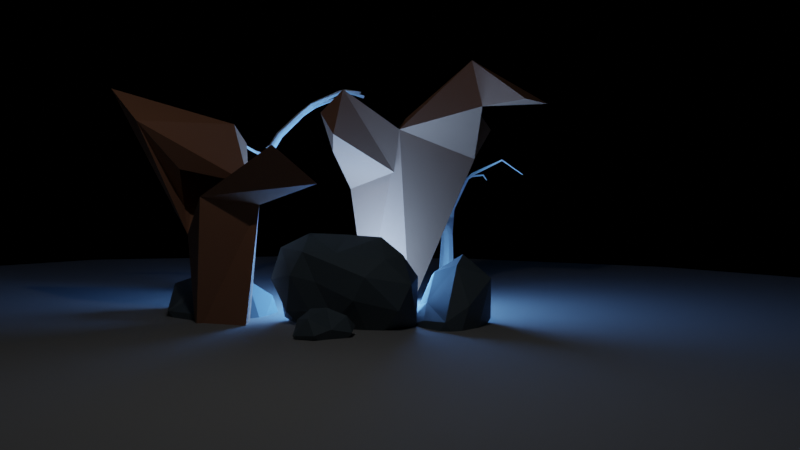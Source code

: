 # Source: assets_trees.blend  (saved by Blender 2.90.8; exported with 4.5.12 LTS)
import bpy
from mathutils import Matrix  # noqa: F401  (used for matrix-valued properties, if any)

bpy.ops.wm.read_factory_settings(use_empty=True)
scene = bpy.context.scene
scene.name = 'Scene'

# ---- collections
col_collection = bpy.data.collections.new('Collection'); scene.collection.children.link(col_collection)
col_rocks = bpy.data.collections.new('rocks'); scene.collection.children.link(col_rocks)

# ---- images (referenced by path relative to the original .blend; pixels are not part of the script)
import os
ASSET_DIR = os.environ.get("B2B_ASSET_DIR", "")  # directory of the original .blend (textures are referenced by path, not embedded)
HERE = os.path.dirname(os.path.abspath(__file__))  # packed textures are extracted next to this script under _unpacked/

def load_image(name, relpath, width, height, colorspace="sRGB"):
    """Load a texture the original file referenced (path relative to the .blend, or extracted next to this script)."""
    p = next((c for c in (os.path.join(HERE, relpath), os.path.join(ASSET_DIR, relpath)) if relpath and os.path.exists(c)), "")
    if p:
        img = bpy.data.images.load(p, check_existing=True)
        img.name = name
    else:  # same state as the original file: an image datablock whose file is absent (Cycles renders it pink)
        img = bpy.data.images.new(name, width, height)
        img.source = "FILE"
        img.filepath = "//" + (relpath or name)
    img.colorspace_settings.name = colorspace
    return img
img_night_exr = load_image('night.exr', 'night.exr', 1024, 1024, 'Linear Rec.709')

# ---- materials (node trees are filled in below, after node groups)
mat_wood_supports_mat = bpy.data.materials.new('wood supports mat')
mat_wood_supports_mat.use_transparent_shadow = False
mat_material = bpy.data.materials.new('Material')
mat_material.use_transparent_shadow = False
mat_stone = bpy.data.materials.new('stone')
mat_stone.use_transparent_shadow = False
mat_stone.diffuse_color = (0.2984, 0.7202, 0.412, 1.0)

# ---- node groups
ng_auto_smooth = bpy.data.node_groups.new('Auto Smooth', 'GeometryNodeTree')
_s = ng_auto_smooth.interface.new_socket(name='Geometry', in_out='OUTPUT', socket_type='NodeSocketGeometry')
_s = ng_auto_smooth.interface.new_socket(name='Geometry', in_out='INPUT', socket_type='NodeSocketGeometry')
_s = ng_auto_smooth.interface.new_socket(name='Angle', in_out='INPUT', socket_type='NodeSocketFloat')
_s.subtype = 'ANGLE'
_s.min_value = 0.0
_s.max_value = 3.142
ng_auto_smooth.is_modifier = True
_N = ng_auto_smooth.nodes; _L = ng_auto_smooth.links
n0 = _N.new('NodeGroupOutput'); n0.name = 'Group Output'; n0.location = (480, -100)
n1 = _N.new('NodeGroupInput'); n1.name = 'Group Input'; n1.location = (-420, -300)
n2 = _N.new('NodeGroupInput'); n2.name = 'Group Input.001'; n2.location = (-60, -100)
n3 = _N.new('GeometryNodeSetShadeSmooth'); n3.name = 'Set Shade Smooth'; n3.location = (120, -100)
n3.domain = 'EDGE'
n4 = _N.new('GeometryNodeSetShadeSmooth'); n4.name = 'Set Shade Smooth.001'; n4.location = (300, -100)
n5 = _N.new('GeometryNodeInputMeshEdgeAngle'); n5.name = 'Edge Angle'; n5.location = (-420, -220)
n6 = _N.new('GeometryNodeInputEdgeSmooth'); n6.name = 'Is Edge Smooth'; n6.location = (-60, -160)
n7 = _N.new('GeometryNodeInputShadeSmooth'); n7.name = 'Is Face Smooth'; n7.location = (-240, -340)
n8 = _N.new('FunctionNodeBooleanMath'); n8.name = 'Boolean Math'; n8.location = (-60, -220)
n9 = _N.new('FunctionNodeCompare'); n9.name = 'Compare'; n9.location = (-240, -180)
n9.operation = 'LESS_EQUAL'
_L.new(n5.outputs[0], n9.inputs[0])
_L.new(n4.outputs[0], n0.inputs[0])
_L.new(n1.outputs[1], n9.inputs[1])
_L.new(n9.outputs[0], n8.inputs[0])
_L.new(n7.outputs[0], n8.inputs[1])
_L.new(n2.outputs[0], n3.inputs[0])
_L.new(n6.outputs[0], n3.inputs[1])
_L.new(n3.outputs[0], n4.inputs[0])
_L.new(n8.outputs[0], n3.inputs[2])
n0.is_active_output = True

# ---- material node trees
mat_wood_supports_mat.use_nodes = True; mat_wood_supports_mat.node_tree.nodes.clear()
_N = mat_wood_supports_mat.node_tree.nodes; _L = mat_wood_supports_mat.node_tree.links
n0 = _N.new('ShaderNodeOutputMaterial'); n0.name = 'Material Output'; n0.location = (300, 300)
n1 = _N.new('ShaderNodeBsdfPrincipled'); n1.name = 'Principled BSDF'; n1.location = (10, 300)
n1.distribution = 'GGX'
n1.subsurface_method = 'BURLEY'
n1.inputs[0].default_value = (0.3329, 0.1571, 0.08765, 1.0)
n1.inputs[2].default_value = 0.65
n1.inputs[3].default_value = 1.45
n1.inputs[13].default_value = 0.1562
n1.inputs[27].default_value = (0.0, 0.0, 0.0, 1.0)
n1.inputs[28].default_value = 1.0
_L.new(n1.outputs[0], n0.inputs[0])
n0.is_active_output = True
mat_material.use_nodes = True; mat_material.node_tree.nodes.clear()
_N = mat_material.node_tree.nodes; _L = mat_material.node_tree.links
n0 = _N.new('ShaderNodeOutputMaterial'); n0.name = 'Material Output'; n0.location = (300, 300)
n1 = _N.new('ShaderNodeBsdfPrincipled'); n1.name = 'Principled BSDF'; n1.location = (10, 300)
n1.distribution = 'GGX'
n1.subsurface_method = 'BURLEY'
n1.inputs[0].default_value = (0.2883, 0.2883, 0.2883, 1.0)
n1.inputs[2].default_value = 0.922
n1.inputs[3].default_value = 1.45
n1.inputs[27].default_value = (0.0, 0.0, 0.0, 1.0)
n1.inputs[28].default_value = 1.0
_L.new(n1.outputs[0], n0.inputs[0])
n0.is_active_output = True
mat_stone.use_nodes = True; mat_stone.node_tree.nodes.clear()
_N = mat_stone.node_tree.nodes; _L = mat_stone.node_tree.links
n0 = _N.new('ShaderNodeOutputMaterial'); n0.name = 'Material Output'; n0.location = (300, 300)
n1 = _N.new('ShaderNodeBsdfPrincipled'); n1.name = 'Principled BSDF'; n1.location = (10, 300)
n1.distribution = 'GGX'
n1.subsurface_method = 'BURLEY'
n1.inputs[0].default_value = (0.07171, 0.1049, 0.1282, 1.0)
n1.inputs[2].default_value = 0.6537
n1.inputs[3].default_value = 1.45
n1.inputs[27].default_value = (0.0, 0.0, 0.0, 1.0)
n1.inputs[28].default_value = 1.0
_L.new(n1.outputs[0], n0.inputs[0])
n0.is_active_output = True

# ---- world
world_world = bpy.data.worlds.new('World'); scene.world = world_world
world_world.use_nodes = True; world_world.node_tree.nodes.clear()
_N = world_world.node_tree.nodes; _L = world_world.node_tree.links
n0 = _N.new('ShaderNodeMapping'); n0.name = 'Mapping'; n0.location = (-490, 390)
n0.width = 240
n1 = _N.new('ShaderNodeBackground'); n1.name = 'Background'; n1.location = (82, 414)
n1.inputs[1].default_value = 0.0
n2 = _N.new('ShaderNodeMixShader'); n2.name = 'Mix Shader'; n2.location = (305, 388)
n2.hide = True
n3 = _N.new('ShaderNodeOutputWorld'); n3.name = 'World Output'; n3.location = (517, 380)
n3.hide = True
n4 = _N.new('ShaderNodeTexCoord'); n4.name = 'Texture Coordinate'; n4.location = (-668, 281)
n4.hide = True
n5 = _N.new('ShaderNodeLightPath'); n5.name = 'Light Path'; n5.location = (84, 524)
n5.hide = True
n6 = _N.new('ShaderNodeBackground'); n6.name = 'Background.001'; n6.location = (81, 231)
n6.inputs[0].default_value = (0.05088, 0.05088, 0.05088, 1.0)
n6.inputs[1].default_value = 0.0
n7 = _N.new('ShaderNodeTexEnvironment'); n7.name = 'Environment Texture'; n7.location = (-212, 364)
n7.image = img_night_exr
n8 = _N.new('NodeReroute'); n8.name = 'Reroute'; n8.location = (278, 431)
n8.width = 16
n8.socket_idname = 'NodeSocketFloat'
n9 = _N.new('NodeReroute'); n9.name = 'Reroute.001'; n9.location = (263, 379)
n9.width = 16
n9.socket_idname = 'NodeSocketShader'
n10 = _N.new('NodeReroute'); n10.name = 'Reroute.002'; n10.location = (273, 295)
n10.width = 16
n10.socket_idname = 'NodeSocketShader'
n11 = _N.new('NodeReroute'); n11.name = 'Reroute.003'; n11.location = (266, 281)
n11.width = 16
n11.socket_idname = 'NodeSocketShader'
n12 = _N.new('NodeReroute'); n12.name = 'Reroute.004'; n12.location = (260, 380)
n12.width = 16
n12.socket_idname = 'NodeSocketShader'
n13 = _N.new('NodeReroute'); n13.name = 'Reroute.005'; n13.location = (285, 420)
n13.width = 16
n13.socket_idname = 'NodeSocketFloat'
n14 = _N.new('NodeReroute'); n14.name = 'Reroute.006'; n14.location = (294, 407)
n14.width = 16
n14.socket_idname = 'NodeSocketFloat'
n15 = _N.new('NodeReroute'); n15.name = 'Reroute.007'; n15.location = (284, 377)
n15.width = 16
n15.socket_idname = 'NodeSocketShader'
n16 = _N.new('NodeReroute'); n16.name = 'Reroute.008'; n16.location = (275, 299)
n16.width = 16
n16.socket_idname = 'NodeSocketShader'
_L.new(n7.outputs[0], n1.inputs[0])
_L.new(n0.outputs[0], n7.inputs[0])
_L.new(n4.outputs[0], n0.inputs[0])
_L.new(n2.outputs[0], n3.inputs[0])
_L.new(n5.outputs[0], n8.inputs[0])
_L.new(n12.outputs[0], n9.inputs[0])
_L.new(n11.outputs[0], n10.inputs[0])
_L.new(n6.outputs[0], n11.inputs[0])
_L.new(n1.outputs[0], n12.inputs[0])
_L.new(n8.outputs[0], n13.inputs[0])
_L.new(n13.outputs[0], n14.inputs[0])
_L.new(n9.outputs[0], n15.inputs[0])
_L.new(n10.outputs[0], n16.inputs[0])
n3.is_active_output = True
world_world.color = (0.05088, 0.05088, 0.05088)
world_world.use_sun_shadow = False
world_world.sun_shadow_jitter_overblur = 0.0

# ---- cameras
cam_camera = bpy.data.cameras.new('Camera')
cam_camera.clip_end = 100.0
cam_camera.ortho_scale = 7.314

# ---- lights
light_point = bpy.data.lights.new('Point', 'POINT')
light_point.color = (0.1499, 0.4034, 1.0)
light_point.transmission_factor = 0.0
light_point.energy = 1000.0
light_point.shadow_soft_size = 1.0
light_point.shadow_maximum_resolution = 0.006
light_point.use_absolute_resolution = True
light_light = bpy.data.lights.new('Light', 'POINT')
light_light.transmission_factor = 0.0
light_light.energy = 100.0
light_light.shadow_soft_size = 0.1
light_light.shadow_maximum_resolution = 0.006
light_light.use_absolute_resolution = True

# ---- meshes
me_plane = bpy.data.meshes.new('Plane')
me_plane.from_pydata([(0.0, 0.0, -0.07423), (-0.0121, -0.00744, 1.207), (-0.4378, -0.3768, 1.687), (-0.7017, -0.4129, 1.985), (-1.044, -0.4391, 1.925), (-1.248, -0.3798, 1.796), (-0.4885, -0.5216, 1.638), (-0.4855, -0.784, 1.531), (-0.4195, -0.8608, 1.437), (0.08045, 0.461, 1.407), (0.03133, 0.6169, 1.545), (0.06544, 0.8306, 1.64), (0.2319, 0.9459, 1.554), (-0.2204, -0.1697, 1.598), (0.02409, -0.02963, 0.6085), (0.0, 0.0, 0.1196)], [(14, 1), (13, 2), (2, 3), (3, 4), (4, 5), (2, 6), (6, 7), (7, 8), (1, 9), (9, 10), (10, 11), (11, 12), (1, 13), (15, 14), (0, 15)], [])
_uv = me_plane.uv_layers.new(name='UVMap')
_uv.uv.foreach_set('vector', [])
me_plane.materials.append(mat_wood_supports_mat)
me_plane.use_remesh_fix_poles = True
me_plane.use_remesh_preserve_attributes = False
me_plane.use_mirror_vertex_groups = False
me_plane.update()
me_plane_002 = bpy.data.meshes.new('Plane.002')
me_plane_002.from_pydata([(-1.0, -1.0, 0.0), (1.0, -1.0, 0.0), (-1.0, 1.0, 0.0), (1.0, 1.0, 0.0)], [], [(0, 1, 3, 2)])
_uv = me_plane_002.uv_layers.new(name='UVMap')
_uv.uv.foreach_set('vector', [0.0, 0.0, 1.0, 0.0, 1.0, 1.0, 0.0, 1.0])
me_plane_002.materials.append(mat_material)
me_plane_002.use_remesh_fix_poles = True
me_plane_002.use_remesh_preserve_attributes = False
me_plane_002.use_mirror_vertex_groups = False
me_plane_002.update()
me_vert = bpy.data.meshes.new('Vert')
me_vert.from_pydata([(0.0, 0.0, 0.0), (-0.633, 0.1649, 1.806), (-0.06943, 0.09192, 0.7644), (-0.1107, 0.4313, 1.212), (-0.4052, 0.3117, 1.592), (-0.881, -0.141, 1.774), (-0.005821, 0.7331, 1.468), (-0.1193, 1.119, 1.495), (-0.0422, 1.431, 1.309), (0.06641, -0.1186, 1.164), (0.4079, -0.4252, 1.319), (0.5644, -0.663, 1.241), (0.0, 0.0, -0.1045)], [(4, 1), (0, 2), (2, 3), (3, 4), (1, 5), (3, 6), (6, 7), (7, 8), (2, 9), (9, 10), (10, 11), (12, 0)], [])
me_vert.materials.append(mat_wood_supports_mat)
me_vert.use_remesh_fix_poles = True
me_vert.use_remesh_preserve_attributes = False
me_vert.use_mirror_vertex_groups = False
me_vert.update()
me_vert_002 = bpy.data.meshes.new('Vert.002')
me_vert_002.from_pydata([(-0.2865, 1.372, 2.116), (-0.232, 1.123, 2.164), (-0.2127, 1.198, 2.207), (-0.2401, 1.191, 2.17), (-0.06529, 0.02115, 1.205), (0.2377, -0.4733, 1.383), (0.518, 0.715, 1.457), (0.5707, 0.4632, 1.52), (-0.02411, 0.1856, 1.041), (-0.1194, 0.1098, 1.044), (-0.3888, 0.598, 1.958), (-0.4675, 0.6645, 1.982), (-0.1039, 0.1839, 1.048), (0.001833, 0.1207, 1.012), (-0.01131, 0.2584, 1.192), (-0.06181, 0.05773, 1.247), (0.003899, 0.05173, 1.192), (-0.3894, 0.6612, 1.953), (-0.1999, 1.182, 2.195), (-0.4169, 0.7531, 2.083), (-0.2208, 1.2, 2.175), (-0.236, 1.182, 2.204), (-0.1858, 1.367, 2.161), (0.09855, -0.3792, 1.373), (0.1531, -0.4253, 1.401), (0.1426, -0.3608, 1.373), (0.1458, -0.4482, 1.346), (-0.2981, 1.381, 2.14), (0.3765, 0.6847, 1.423), (0.5074, 0.7151, 1.5), (0.4202, 0.6462, 1.431), (-0.6688, 1.02, 2.076), (0.3975, -0.3969, 1.47), (-0.1689, 0.008674, 0.0), (-0.1581, 0.1075, 0.1313), (-0.04797, 0.1841, 0.1092), (0.117, 0.1245, 0.1253), (0.15, -0.006084, 0.134), (0.1214, -0.09913, 0.0), (0.02079, -0.135, 0.1507), (-0.1442, -0.07545, 0.1346), (0.0516, 0.1746, 0.0), (-0.06865, -0.1498, 0.0), (-0.07205, 0.225, 1.267), (-0.1063, 0.244, 1.251), (-0.07482, 0.1925, 1.292), (-0.1434, 0.1808, 1.282), (-0.4074, 0.8012, 2.036), (-0.3678, 0.765, 2.066), (-0.2516, 1.135, 2.168), (-0.1541, 1.362, 2.178), (-0.01158, 0.06164, 1.252), (0.1479, -0.3811, 1.333), (-0.03727, 0.0289, 1.181), (0.2203, -0.4793, 1.418), (0.212, -0.5176, 1.383), (0.4702, -0.6811, 1.459), (-0.4898, 0.7623, 2.076), (-0.4427, 0.7814, 2.075), (-0.5298, 0.9731, 2.105), (-0.5067, 0.9838, 2.11), (-0.5305, 0.9733, 2.136), (0.01816, 0.2128, 1.256), (-0.0219, 0.2478, 1.255), (0.04265, 0.2352, 1.195), (0.38, 0.679, 1.394), (0.4152, 0.6628, 1.391), (0.5112, 0.6722, 1.465), (0.4822, 0.681, 1.484), (0.6839, 0.6543, 1.572), (0.6676, 0.6385, 1.596), (0.2145, -0.4088, 1.384), (0.2466, -0.447, 1.382), (0.2338, -0.4533, 1.422), (0.4132, -0.4075, 1.441), (0.4052, -0.4237, 1.467), (0.4994, 0.6538, 1.452), (0.4643, 0.6453, 1.438), (0.4449, 0.6614, 1.475), (0.4471, 0.6958, 1.478), (0.5472, 0.4535, 1.524), (0.5469, 0.4645, 1.547), (0.5688, 0.4766, 1.541), (-0.2055, 1.195, 2.175), (-0.05105, 0.06474, 1.043), (-0.4155, 0.6648, 1.932), (0.2047, -0.5056, 1.414), (0.09993, -0.3977, 1.343), (-0.2346, 1.118, 2.198), (-0.1775, 1.373, 2.179), (-0.1381, 0.1987, 1.23), (-0.1102, 0.1715, 1.3), (-0.3812, 0.6402, 1.971), (-0.4321, 0.6014, 1.961), (-0.4334, 0.7812, 2.048), (-0.3817, 0.7832, 2.029), (-0.1639, 1.357, 2.154), (-0.2242, 1.207, 2.197), (-0.2697, 1.386, 2.143), (0.485, -0.6643, 1.441), (0.4754, -0.6584, 1.474), (0.4929, -0.655, 1.46), (-0.4699, 0.783, 2.024), (-0.5088, 0.9928, 2.129), (-0.65, 1.039, 2.058), (-0.6525, 1.045, 2.087), (0.03476, 0.2077, 1.229), (0.3941, 0.6725, 1.451), (0.682, 0.6243, 1.571), (0.6487, 0.3532, 1.595), (0.6329, 0.3651, 1.615), (0.6585, 0.3825, 1.609), (0.027, -0.1378, 0.0), (0.1347, 0.0743, 0.0), (-0.09713, 0.1292, 0.0), (-0.2509, 0.459, 1.72), (-0.3144, 0.4364, 1.7), (-0.2472, 0.4333, 1.741), (-0.2463, 0.4471, 1.732), (-0.258, 0.4166, 1.747), (-0.2788, 0.4668, 1.698), (-0.2917, 0.4017, 1.739), (-0.2957, 0.451, 1.7), (-0.2706, 0.4064, 1.748), (-0.3118, 0.4213, 1.713), (-0.3044, 0.4042, 1.73), (-0.2632, 0.464, 1.709)], [], [(92, 118, 115, 17), (106, 16, 13), (40, 42, 84, 9), (91, 46, 15), (83, 18, 1), (45, 43, 118, 117), (44, 43, 14), (63, 43, 45), (64, 8, 14), (106, 8, 64), (62, 63, 45), (53, 4, 84), (16, 53, 84), (51, 16, 106), (84, 39, 38), (8, 36, 41), (13, 36, 8), (12, 35, 34), (95, 85, 94), (34, 33, 9), (13, 38, 37), (75, 74, 32), (102, 85, 11), (86, 73, 24), (105, 104, 31), (97, 21, 2), (45, 91, 15), (57, 11, 93), (93, 19, 57), (46, 4, 15), (46, 90, 9), (30, 78, 107), (87, 86, 23), (79, 29, 28), (28, 6, 65), (26, 55, 87), (92, 17, 48), (17, 95, 48), (24, 23, 86), (6, 66, 65), (68, 29, 79), (52, 25, 71), (71, 25, 24), (2, 21, 88), (3, 1, 49), (3, 83, 1), (77, 78, 30), (11, 122, 116), (10, 123, 119), (92, 10, 119, 117), (11, 124, 125, 93), (95, 94, 47), (88, 19, 48), (21, 94, 19), (21, 19, 88), (88, 48, 18), (49, 94, 21), (47, 94, 49), (49, 1, 47), (83, 20, 96), (96, 18, 83), (50, 2, 18), (20, 97, 22), (89, 2, 50), (21, 97, 98), (20, 3, 0), (0, 3, 27), (23, 4, 87), (25, 16, 51), (25, 51, 24), (23, 24, 15), (52, 16, 25), (99, 26, 5), (56, 100, 86), (99, 5, 101), (11, 57, 61), (59, 102, 11), (60, 58, 94), (103, 58, 60), (60, 59, 104), (104, 103, 60), (105, 61, 103), (59, 61, 31), (104, 59, 31), (14, 63, 28), (107, 63, 62), (30, 107, 62), (65, 66, 14), (30, 66, 77), (69, 108, 6), (67, 6, 108), (70, 29, 68), (73, 54, 5), (74, 71, 32), (74, 72, 71), (75, 32, 73), (32, 71, 24), (7, 77, 76), (81, 79, 78), (7, 76, 82), (80, 77, 7), (82, 79, 81), (111, 109, 7), (80, 7, 109), (110, 81, 80), (109, 110, 80), (111, 81, 110), (82, 81, 111), (35, 41, 114), (35, 114, 34), (37, 38, 113), (39, 42, 112), (106, 13, 8), (44, 126, 115, 43), (11, 116, 124), (45, 51, 62), (63, 14, 43), (51, 106, 62), (16, 84, 13), (35, 12, 8, 41), (12, 34, 9), (13, 84, 38), (84, 42, 39), (92, 48, 19, 10), (58, 57, 19), (9, 33, 40), (13, 37, 36), (111, 110, 109), (102, 94, 85), (69, 70, 108), (54, 73, 86), (71, 72, 52), (5, 52, 72), (101, 56, 99), (27, 98, 0), (51, 45, 15), (93, 10, 19), (44, 12, 90), (46, 9, 4), (9, 90, 12), (4, 9, 84), (96, 22, 89, 50), (112, 42, 33, 114, 41, 113, 38), (79, 107, 78), (87, 55, 86), (28, 29, 6), (107, 79, 28), (52, 5, 26), (85, 95, 17), (14, 8, 12), (14, 12, 44), (6, 77, 66), (2, 88, 18), (3, 20, 83), (3, 49, 21), (48, 95, 1, 18), (11, 85, 120, 122), (91, 121, 125, 46), (85, 17, 126, 120), (93, 121, 123, 10), (19, 94, 58), (53, 16, 52, 26), (47, 1, 95), (96, 20, 22), (50, 18, 96), (2, 89, 97), (89, 22, 97), (98, 97, 20), (27, 3, 21), (0, 98, 20), (27, 21, 98), (23, 15, 4), (53, 26, 87, 4), (26, 99, 56, 55), (15, 24, 51), (86, 100, 54), (5, 54, 100, 101), (56, 86, 55), (67, 108, 70, 68), (56, 101, 100), (61, 57, 58), (60, 102, 59), (60, 94, 102), (103, 61, 58), (59, 11, 61), (31, 61, 105), (104, 105, 103), (107, 28, 63), (30, 62, 106), (14, 66, 64), (65, 14, 28), (64, 30, 106), (66, 30, 64), (67, 77, 6), (67, 76, 77), (29, 69, 6), (73, 72, 74, 75), (70, 69, 29), (72, 73, 5), (32, 24, 73), (68, 76, 67), (77, 80, 78), (68, 82, 76), (81, 78, 80), (82, 68, 79), (82, 111, 7), (34, 114, 33), (36, 113, 41), (36, 37, 113), (39, 112, 38), (40, 33, 42), (115, 118, 43), (115, 126, 17), (122, 120, 44), (116, 122, 44, 90), (117, 119, 45), (120, 126, 44), (124, 116, 90, 46), (117, 118, 92), (125, 121, 93), (123, 121, 91), (125, 124, 46), (119, 123, 91, 45)])
me_vert_002.use_remesh_fix_poles = True
me_vert_002.use_remesh_preserve_attributes = False
me_vert_002.use_mirror_vertex_groups = False
me_vert_002.update()
me_plane_001 = bpy.data.meshes.new('Plane.001')
me_plane_001.from_pydata([(0.02433, -0.05409, 0.6053), (-0.05158, 0.08739, -0.004302), (-0.1135, 0.1951, 1.249), (-0.07737, 0.01738, 0.9437), (-0.07229, -0.4222, 1.108), (-0.07206, -0.4054, 1.137), (-0.1543, 0.5928, 1.466), (-0.16, 0.2531, 1.284), (-0.1545, 0.2439, 1.312), (-0.1308, 0.2558, 1.292), (-0.1131, -0.5224, 1.163), (-0.1527, 0.382, 1.297), (-0.1571, 0.3843, 1.309), (-0.04091, -0.465, 1.124), (-0.04638, 0.08559, 0.9322), (-0.04144, 0.01431, 0.8949), (-0.07631, 0.04412, 0.8862), (0.1092, 0.01755, 0.7225), (0.1047, -0.05896, 0.7258), (0.04342, -0.05112, 0.7797), (0.07195, 0.02268, 0.7939), (0.3478, -0.04815, 0.9299), (0.6568, -0.1859, 0.8372), (0.6453, -0.1761, 0.8642), (0.6401, -0.1951, 0.8377), (0.663, -0.2029, 0.8379), (-0.04624, 0.06876, 1.001), (-0.01503, 0.03049, 0.9339), (-0.02889, 0.009974, 0.9702), (-0.0348, 0.07716, 0.9521), (-0.08885, 0.07709, 0.9889), (-0.06427, 0.0116, 0.9847), (-0.04222, 0.004465, 0.9346), (-0.126, 0.1874, 1.261), (-0.1307, -0.4904, 1.148), (-0.1571, 0.2528, 1.302), (-0.148, 0.1925, 1.262), (-0.1326, 0.22, 1.252), (-0.1495, 0.2591, 1.29), (0.06968, -0.069, 0.7399), (-0.03965, -0.4116, 1.139), (-0.1094, -0.4908, 1.172), (-0.07843, -0.42, 1.125), (-0.05597, -0.425, 1.103), (-0.09084, -0.5458, 1.132), (-0.002571, -0.01459, 0.8218), (-0.1222, -0.5133, 1.137), (-0.07521, -0.5514, 1.166), (-0.05575, -0.4022, 1.142), (-0.03486, -0.4679, 1.142), (0.09923, -0.0213, 0.7002), (-0.06349, 0.07676, 0.9265), (-0.04548, 0.06235, 0.6454), (0.06441, -0.012, 0.8034), (0.001318, 0.06899, 0.6532), (0.05201, -0.01378, 0.5734), (-0.02771, -0.03626, 0.7869), (0.04481, 0.03808, 0.6188), (-0.005003, 0.06569, 0.8208), (-0.07426, 0.02377, 0.6147), (0.09555, 0.03484, 0.7596), (-0.02742, -0.05783, 0.6226), (0.6568, -0.2081, 0.8529), (0.05513, -0.0529, 0.0), (0.05349, 0.0553, 0.0), (-0.05588, 0.0534, 0.0), (0.6433, -0.1952, 0.8693), (-0.05273, -0.05581, 0.0), (0.6515, -0.2081, 0.8378), (-0.07669, -0.01512, 0.7155), (-0.09676, 0.02616, -0.001152), (0.08516, 0.05034, 0.005779), (0.02316, 0.09548, 0.004798), (0.04708, -0.08731, 0.005767), (0.09219, -0.0253, 0.007502), (-0.02856, -0.09437, 0.004803), (-0.09104, -0.0493, 0.004205), (-0.07338, 0.06265, 1.001), (-0.1505, 0.2053, 1.25), (-0.1463, 0.5909, 1.46), (-0.1383, 0.5888, 1.464), (-0.1269, 0.2495, 1.302), (-0.1353, 0.249, 1.319), (-0.146, 0.257, 1.276), (-0.1636, 0.3755, 1.293), (-0.1677, 0.379, 1.305), (-0.09813, -0.5332, 1.158), (-0.2761, -0.5971, 1.182), (-0.2861, -0.5851, 1.192), (-0.2842, -0.5928, 1.179), (-0.2765, -0.5928, 1.194), (-0.2905, -0.5888, 1.184), (-0.2897, -0.7343, 1.233), (-0.2981, -0.7338, 1.231), (0.01068, 0.8389, 1.308), (0.008822, 0.8431, 1.314), (0.01501, 0.8401, 1.315), (-0.1522, 0.5927, 1.477), (-0.142, 0.5898, 1.477), (-0.2036, 0.4109, 1.24), (-0.2032, 0.4181, 1.245), (-0.1297, -0.7052, 1.15), (-0.1432, -0.7007, 1.153), (-0.1336, -0.7083, 1.165), (-0.1622, -0.7646, 1.106), (-0.1424, -0.704, 1.163), (-0.1572, -0.7676, 1.111), (0.004506, 0.02477, 0.8385), (0.3597, -0.05088, 0.8777), (0.3547, -0.0769, 0.8668), (0.3335, -0.1097, 0.9006), (0.3416, -0.07468, 0.9405), (0.3555, -0.03973, 0.9036), (0.3452, -0.1018, 0.8758), (0.3347, -0.1001, 0.9291), (0.7443, -0.2104, 0.8095), (0.7437, -0.2178, 0.8124), (0.7452, -0.2118, 0.8167), (0.6694, -0.2138, 0.806)], [], [(32, 27, 28), (77, 30, 31), (28, 27, 26), (53, 45, 19), (76, 75, 61), (18, 39, 0), (52, 72, 1), (59, 76, 69), (60, 54, 58), (116, 115, 117), (45, 56, 19), (96, 94, 95), (69, 61, 56), (20, 60, 58), (54, 52, 58), (5, 41, 48), (40, 41, 47), (0, 50, 18), (50, 57, 17), (69, 52, 59), (3, 31, 30), (42, 4, 46), (33, 2, 82), (31, 26, 77), (31, 28, 26), (2, 81, 82), (2, 37, 81), (78, 36, 7), (62, 24, 68), (7, 83, 37), (37, 83, 9), (62, 68, 25), (78, 51, 30), (37, 29, 14), (77, 26, 33), (78, 30, 36), (98, 81, 80), (80, 81, 9), (97, 82, 98), (9, 38, 79), (97, 6, 8), (38, 35, 6), (84, 83, 7), (85, 35, 12), (12, 35, 9), (84, 7, 85), (85, 7, 35), (11, 83, 84), (12, 9, 11), (46, 86, 10), (34, 46, 89), (92, 87, 90), (93, 92, 88), (92, 89, 87), (94, 79, 6), (97, 98, 96), (85, 12, 100), (84, 85, 99), (100, 99, 85), (44, 86, 46), (86, 47, 10), (102, 44, 101), (101, 44, 13), (105, 86, 102), (102, 86, 44), (103, 49, 47), (105, 102, 104), (104, 103, 105), (106, 101, 103), (102, 101, 104), (107, 58, 29), (15, 107, 27), (15, 16, 56), (114, 110, 62), (108, 112, 23), (23, 112, 21), (24, 62, 113), (66, 111, 114), (23, 111, 66), (116, 25, 115), (115, 25, 22), (116, 62, 25), (118, 24, 22), (118, 68, 24), (118, 25, 68), (118, 22, 25), (26, 27, 29), (15, 27, 32), (36, 77, 33), (37, 2, 29), (78, 37, 51), (107, 45, 20), (53, 20, 45), (75, 76, 67), (64, 71, 74, 63), (74, 73, 63), (65, 1, 72, 64), (72, 71, 64), (67, 76, 70, 65), (70, 1, 65), (75, 73, 0, 61), (74, 71, 57, 55), (74, 55, 0, 73), (72, 54, 57, 71), (52, 54, 72), (70, 59, 52, 1), (54, 60, 17, 57), (76, 59, 70), (61, 69, 76), (10, 47, 41), (39, 19, 56, 61), (107, 20, 58), (56, 16, 69), (49, 40, 47), (0, 39, 61), (51, 52, 69, 16), (40, 48, 41), (35, 38, 9), (0, 55, 50), (50, 55, 57), (4, 43, 44, 46), (51, 58, 52), (16, 30, 51), (16, 3, 30), (13, 44, 43), (82, 8, 36, 33), (41, 42, 34), (41, 5, 42), (34, 42, 46), (8, 35, 7, 36), (81, 37, 9), (15, 32, 3, 16), (78, 7, 37), (32, 43, 4, 3), (37, 14, 51), (2, 26, 29), (2, 33, 26), (77, 36, 30), (3, 42, 5, 31), (13, 43, 32), (31, 48, 40, 28), (4, 42, 3), (28, 49, 13, 32), (5, 48, 31), (47, 86, 105, 103), (40, 49, 28), (80, 9, 79), (6, 79, 38), (98, 82, 81), (97, 8, 82), (8, 6, 35), (11, 9, 83), (63, 73, 75, 67), (87, 89, 46), (88, 41, 34), (90, 10, 41), (88, 90, 41), (87, 46, 10), (91, 34, 89), (91, 88, 34), (90, 87, 10), (88, 92, 90), (93, 91, 89), (93, 88, 91), (92, 93, 89), (94, 96, 80), (94, 80, 79), (95, 97, 96), (94, 6, 95), (96, 98, 80), (97, 95, 6), (99, 11, 84), (100, 12, 11), (99, 100, 11), (50, 109, 113, 18), (101, 13, 49), (103, 101, 49), (104, 106, 103), (104, 101, 106), (14, 58, 51), (29, 27, 107), (14, 29, 58), (15, 56, 45), (107, 15, 45), (50, 17, 108, 109), (39, 110, 114, 19), (39, 18, 113, 110), (53, 111, 21, 20), (53, 19, 114, 111), (60, 112, 108, 17), (60, 20, 21, 112), (109, 108, 22, 24), (62, 110, 113), (23, 21, 111), (66, 62, 116, 117), (24, 113, 109), (66, 114, 62), (22, 108, 23), (117, 23, 66), (115, 22, 23), (117, 115, 23), (64, 63, 67, 65)])
me_plane_001.use_remesh_fix_poles = True
me_plane_001.use_remesh_preserve_attributes = False
me_plane_001.use_mirror_vertex_groups = False
me_plane_001.update()
me_rock = bpy.data.meshes.new('rock')
me_rock.from_pydata([(0.1721, 0.1538, 0.4978), (0.02393, 0.5259, 0.349), (0.1105, 0.2964, -0.5184), (0.3571, -0.1829, -0.1187), (-0.2154, 0.1573, 0.593), (0.517, 0.2406, -0.3311), (-0.07037, -0.4444, -0.4698), (-0.3293, -0.2289, 0.3215), (-0.2554, 0.4862, -0.1428), (-0.4432, 0.1903, -0.2864), (0.5778, 0.104, -0.09816), (0.06592, -0.4621, -0.2338), (-0.1137, -0.1531, 0.3904), (-0.2092, -0.3469, -0.01307), (-0.2862, 0.3671, 0.3787), (0.1925, 0.4054, -0.2192), (0.3775, 0.3364, 0.06524), (0.2455, -0.06474, -0.6826), (-0.5414, -0.1996, 0.0218), (-0.3809, -0.1528, -0.5053), (-0.4512, 0.0723, 0.3419), (0.48, -0.1209, -0.4334), (0.0637, -0.2067, 0.05308)], [], [(16, 10, 5), (0, 10, 16), (17, 5, 21), (5, 10, 21), (22, 3, 10), (7, 18, 13), (14, 4, 1), (16, 15, 1), (2, 8, 15), (2, 17, 19), (2, 19, 9), (21, 11, 6), (21, 6, 17), (6, 19, 17), (9, 18, 20), (19, 18, 9), (19, 6, 18), (11, 18, 6), (8, 20, 14), (21, 10, 3), (15, 16, 5), (0, 22, 10), (11, 3, 22), (21, 3, 11), (7, 13, 12), (22, 12, 13), (0, 12, 22), (11, 22, 13), (14, 20, 4), (16, 1, 0), (0, 1, 4), (12, 0, 4), (7, 12, 4), (20, 7, 4), (15, 8, 1), (2, 9, 8), (14, 1, 8), (15, 5, 2), (5, 17, 2), (11, 13, 18), (20, 18, 7), (8, 9, 20)])
me_rock.materials.append(mat_stone)
me_rock.use_remesh_fix_poles = True
me_rock.use_remesh_preserve_attributes = False
me_rock.use_mirror_vertex_groups = False
me_rock.update()
me_rock_001 = bpy.data.meshes.new('rock.001')
me_rock_001.from_pydata([(-0.3544, -0.009994, 0.07578), (0.04191, 0.4216, 0.2913), (0.335, -0.1638, -0.5407), (-0.3049, 0.03426, 0.4227), (0.2596, 0.2788, 0.002781), (-0.2092, 0.2586, 0.3859), (-0.01697, 0.398, -0.3088), (0.2117, -0.4563, -0.301), (0.4522, 0.1084, -0.2867), (-0.4282, -0.1967, -0.2635), (-0.1676, -0.3828, -0.5454), (-0.04428, -0.5418, -0.3203), (-0.1845, 0.2905, 0.06923), (0.2915, 0.2862, 0.2776), (0.319, 0.04423, 0.1575), (-0.07541, 0.4079, 0.00945), (0.2799, -0.1936, 0.2207), (0.2956, -0.2674, -0.002879), (0.07518, -0.4536, 0.2296), (0.429, -0.08276, -0.1895), (-0.3109, -0.2724, 0.3605), (-0.1298, -0.5101, 0.009843), (-0.1559, -0.4556, 0.3358), (-0.3206, -0.391, -0.1742), (0.2486, 0.04187, -0.6204), (-0.3518, -0.1114, -0.4879), (-0.2064, 0.3695, -0.2454), (0.09134, 0.2635, -0.516), (0.05497, -0.2865, -0.6289), (-0.06003, -0.3005, 0.5432), (-0.1157, 0.03945, 0.6324), (0.05333, 0.03072, 0.6285), (0.3122, 0.08969, 0.3767), (0.1047, 0.3015, 0.5222), (-0.1299, 0.06809, -0.5971), (-0.3977, 0.1429, -0.3026), (0.2822, 0.2384, -0.4101), (0.2098, -0.2211, 0.4377)], [], [(12, 26, 35), (0, 35, 9), (5, 12, 0), (12, 15, 26), (15, 6, 26), (13, 8, 4), (14, 19, 8), (1, 4, 15), (32, 14, 13), (4, 36, 6), (14, 17, 19), (37, 18, 16), (29, 22, 18), (22, 21, 18), (17, 7, 19), (19, 2, 8), (19, 7, 2), (21, 23, 11), (18, 11, 7), (3, 0, 20), (9, 10, 23), (25, 34, 10), (34, 24, 28), (34, 28, 10), (27, 24, 34), (35, 34, 25), (35, 26, 34), (26, 6, 34), (6, 27, 34), (6, 36, 27), (28, 24, 2), (25, 10, 9), (37, 32, 31), (29, 37, 30), (31, 33, 30), (22, 29, 20), (3, 30, 5), (30, 3, 20), (9, 35, 25), (0, 12, 35), (3, 5, 0), (12, 5, 15), (5, 1, 15), (15, 4, 6), (13, 14, 8), (1, 13, 4), (32, 16, 14), (4, 8, 36), (16, 18, 17), (14, 16, 17), (37, 29, 18), (17, 18, 7), (21, 20, 23), (20, 9, 23), (18, 21, 11), (22, 20, 21), (20, 0, 9), (11, 23, 10), (27, 36, 24), (2, 24, 8), (24, 36, 8), (28, 7, 11), (28, 2, 7), (10, 28, 11), (30, 37, 31), (31, 32, 33), (37, 16, 32), (32, 13, 33), (33, 13, 1), (5, 33, 1), (30, 33, 5), (29, 30, 20)])
me_rock_001.materials.append(mat_stone)
me_rock_001.use_remesh_fix_poles = True
me_rock_001.use_remesh_preserve_attributes = False
me_rock_001.use_mirror_vertex_groups = False
me_rock_001.update()
me_rock_002 = bpy.data.meshes.new('rock.002')
me_rock_002.from_pydata([(0.07065, -0.4791, -0.1157), (0.04877, 0.2119, 0.4282), (-0.3477, 0.1728, 0.3119), (0.5036, -0.1117, -0.226), (-0.2354, -0.02704, 0.5365), (0.227, -0.286, -0.3948), (0.3246, 0.02821, -0.5656), (-0.1515, -0.4013, -0.4197), (-0.4495, -0.2452, -0.22), (-0.405, 0.242, -0.2139), (-0.08327, 0.3924, 0.0131), (0.4416, 0.2179, -0.2172), (0.03626, -0.4175, 0.1467), (-0.3998, -0.2184, 0.3622), (0.08337, 0.2891, -0.4345), (-0.3315, -0.1362, -0.4913), (0.3101, 0.1485, 0.1007), (0.07872, -0.1201, 0.4397)], [], [(3, 11, 16), (5, 3, 0), (11, 3, 6), (1, 16, 10), (10, 2, 1), (12, 8, 0), (13, 12, 17), (0, 3, 12), (13, 4, 2), (2, 4, 1), (7, 15, 6), (15, 14, 6), (7, 6, 5), (14, 11, 6), (5, 6, 3), (15, 8, 9), (12, 3, 16), (11, 14, 10), (11, 10, 16), (2, 10, 9), (10, 14, 9), (13, 8, 12), (0, 8, 7), (16, 17, 12), (0, 7, 5), (17, 1, 4), (16, 1, 17), (13, 17, 4), (7, 8, 15), (15, 9, 14), (9, 13, 2), (9, 8, 13)])
me_rock_002.materials.append(mat_stone)
me_rock_002.use_remesh_fix_poles = True
me_rock_002.use_remesh_preserve_attributes = False
me_rock_002.use_mirror_vertex_groups = False
me_rock_002.update()
me_rock_003 = bpy.data.meshes.new('rock.003')
me_rock_003.from_pydata([(0.6447, 0.1715, -0.3219), (-0.4236, -0.3152, 0.3263), (0.2589, -0.01568, -0.5704), (0.007262, 0.3187, -0.435), (0.2874, -0.4068, -0.1654), (-0.0488, -0.03698, -0.2132), (0.3342, -0.3537, 0.4772), (-0.1608, -0.4646, 0.6221), (0.5161, -0.3432, 0.06003), (0.09603, 0.5297, -0.3482), (0.5131, -0.2383, -0.3989), (0.1339, 0.1785, -0.4272), (-0.4112, 0.224, 0.2188), (-0.2185, 0.1451, 0.09852), (-0.438, 0.05507, 0.547), (0.2344, -0.4386, 0.1737), (-0.1309, -0.5666, 0.3348), (-0.1782, -0.2938, 0.06618), (0.6119, -0.07726, -0.1464), (-0.0107, 0.5448, 0.336), (-0.1859, 0.6367, 0.003643), (0.4305, 0.3325, 0.311), (0.0378, -0.171, 0.7146), (0.1036, 0.2952, 0.6354), (-0.331, 0.4022, 0.3808), (-0.3917, 0.3022, -0.1717), (-0.4026, 0.5134, -0.119), (0.1593, 0.4235, -0.03041)], [], [(5, 2, 4), (5, 11, 2), (0, 10, 2), (9, 2, 11), (5, 3, 11), (26, 9, 3), (12, 25, 13), (25, 12, 26), (3, 25, 26), (14, 12, 1), (17, 13, 5), (17, 12, 13), (5, 15, 17), (1, 16, 7), (1, 17, 16), (5, 4, 15), (6, 15, 8), (15, 4, 8), (6, 8, 18), (27, 20, 19), (21, 9, 27), (9, 20, 27), (19, 20, 24), (23, 22, 6), (23, 14, 22), (21, 23, 6), (19, 23, 21), (14, 7, 22), (9, 0, 2), (10, 4, 2), (25, 3, 5), (9, 11, 3), (5, 13, 25), (24, 26, 12), (17, 1, 12), (7, 14, 1), (24, 12, 14), (17, 15, 16), (15, 6, 16), (6, 7, 16), (10, 8, 4), (21, 18, 0), (6, 18, 21), (18, 8, 10), (0, 18, 10), (0, 9, 21), (21, 27, 19), (20, 9, 26), (24, 20, 26), (19, 24, 23), (23, 24, 14), (22, 7, 6)])
me_rock_003.materials.append(mat_stone)
me_rock_003.use_remesh_fix_poles = True
me_rock_003.use_remesh_preserve_attributes = False
me_rock_003.use_mirror_vertex_groups = False
me_rock_003.update()

# ---- objects
ob_point = bpy.data.objects.new('Point', light_point)
ob_light = bpy.data.objects.new('Light', light_light)
ob_camera = bpy.data.objects.new('Camera', cam_camera)
ob_tree1 = bpy.data.objects.new('tree1', me_plane)
ob_floor = bpy.data.objects.new('floor', me_plane_002)
ob_tree2 = bpy.data.objects.new('tree2', me_vert)
ob_tree3 = bpy.data.objects.new('tree3', me_vert_002)
ob_tree4 = bpy.data.objects.new('tree4', me_plane_001)
ob_rock = bpy.data.objects.new('rock', me_rock)
ob_rock_001 = bpy.data.objects.new('rock.001', me_rock_001)
ob_rock_002 = bpy.data.objects.new('rock.002', me_rock_002)
ob_rock_003 = bpy.data.objects.new('rock.003', me_rock_003)

# ---- transforms, parenting, visibility, modifiers, constraints
ob_point.location = (-1.439, -0.06934, 0.262)
ob_point.lineart.crease_threshold = 0.0
ob_light.location = (4.076, 1.005, 5.904)
ob_light.rotation_euler = (0.6503, 0.05522, 1.866)
ob_light.lock_rotations_4d = False
ob_light.empty_display_type = 'ARROWS'
ob_light.color = (0.0, 0.0, 0.0, 0.0)
ob_light.lineart.crease_threshold = 0.0
ob_camera.location = (12.16, 3.383, 1.797)
ob_camera.rotation_euler = (1.516, -0.008426, 1.793)
ob_camera.scale = (1.0, 1.0, 1.0)
ob_camera.lock_rotations_4d = False
ob_camera.empty_display_type = 'ARROWS'
ob_camera.color = (0.0, 0.0, 0.0, 0.0)
ob_camera.display_type = 'WIRE'
ob_camera.lineart.crease_threshold = 0.0
ob_tree1.location = (-2.477, -0.04748, -0.1058)
ob_tree1.rotation_euler = (0.0, -0.0, -1.79)
ob_tree1.scale = (1.5, 1.5, 1.5)
ob_tree1.lineart.crease_threshold = 0.0
_m = ob_tree1.modifiers.new('Skin', 'SKIN')
_m = ob_tree1.modifiers.new('Subdivision', 'SUBSURF')
_m.uv_smooth = 'PRESERVE_CORNERS'
_m.levels = 2
_m.show_only_control_edges = False
_m = ob_tree1.modifiers.new('Decimate', 'DECIMATE')
_m.ratio = 0.01923
ob_floor.location = (0.0, 0.0, -0.03238)
ob_floor.scale = (10.0, 10.0, 10.0)
ob_floor.lineart.crease_threshold = 0.0
_m = ob_floor.modifiers.new('Subdivision', 'SUBSURF')
_m.uv_smooth = 'PRESERVE_CORNERS'
_m.levels = 3
_m.show_only_control_edges = False
ob_tree2.location = (0.2515, -1.329, -0.05207)
ob_tree2.rotation_euler = (0.0, -0.0, 1.931)
ob_tree2.scale = (1.354, 1.354, 1.354)
ob_tree2.lineart.crease_threshold = 0.0
_m = ob_tree2.modifiers.new('Skin', 'SKIN')
_m = ob_tree2.modifiers.new('Subdivision', 'SUBSURF')
_m.uv_smooth = 'PRESERVE_CORNERS'
_m.levels = 2
_m.show_only_control_edges = False
_m = ob_tree2.modifiers.new('Decimate', 'DECIMATE')
_m.ratio = 0.01594
ob_tree3.location = (-2.378, -2.286, -0.04539)
ob_tree3.scale = (1.296, 1.296, 1.296)
ob_tree3.lineart.crease_threshold = 0.0
ob_tree4.location = (-3.594, 0.5195, -0.03882)
ob_tree4.scale = (1.296, 1.296, 1.296)
ob_tree4.lineart.crease_threshold = 0.0
ob_rock.location = (-0.3177, 1.114, 0.1671)
ob_rock.lineart.crease_threshold = 0.0
_m = ob_rock.modifiers.new('Auto Smooth', 'NODES')
_m.node_group = ng_auto_smooth
_gi = [s.identifier for s in ng_auto_smooth.interface.items_tree if s.item_type == 'SOCKET' and s.in_out == 'INPUT']
_m[_gi[1]] = 0.5236  # Angle
ob_rock_001.location = (0.0, 0.0, 0.4255)
ob_rock_001.rotation_euler = (1.571, -0.0, 0.0)
ob_rock_001.scale = (1.37, 1.37, 1.37)
ob_rock_001.lineart.crease_threshold = 0.0
_m = ob_rock_001.modifiers.new('Auto Smooth', 'NODES')
_m.node_group = ng_auto_smooth
_gi = [s.identifier for s in ng_auto_smooth.interface.items_tree if s.item_type == 'SOCKET' and s.in_out == 'INPUT']
_m[_gi[1]] = 0.5236  # Angle
ob_rock_002.location = (0.9657, 0.06332, 0.02656)
ob_rock_002.rotation_euler = (-1.189, -0.556, 0.137)
ob_rock_002.scale = (0.601, 0.601, 0.601)
ob_rock_002.lineart.crease_threshold = 0.0
_m = ob_rock_002.modifiers.new('Auto Smooth', 'NODES')
_m.node_group = ng_auto_smooth
_gi = [s.identifier for s in ng_auto_smooth.interface.items_tree if s.item_type == 'SOCKET' and s.in_out == 'INPUT']
_m[_gi[1]] = 0.5236  # Angle
ob_rock_003.location = (-0.4466, -1.735, -0.1093)
ob_rock_003.rotation_euler = (0.7616, -0.8514, 10.18)
ob_rock_003.lineart.crease_threshold = 0.0
_m = ob_rock_003.modifiers.new('Auto Smooth', 'NODES')
_m.node_group = ng_auto_smooth
_gi = [s.identifier for s in ng_auto_smooth.interface.items_tree if s.item_type == 'SOCKET' and s.in_out == 'INPUT']
_m[_gi[1]] = 0.5236  # Angle

# ---- collection membership
scene.collection.objects.link(ob_point)
col_collection.objects.link(ob_light)
col_collection.objects.link(ob_camera)
col_collection.objects.link(ob_tree1)
col_collection.objects.link(ob_floor)
col_collection.objects.link(ob_tree2)
col_collection.objects.link(ob_tree3)
col_collection.objects.link(ob_tree4)
col_rocks.objects.link(ob_rock)
col_rocks.objects.link(ob_rock_001)
col_rocks.objects.link(ob_rock_002)
col_rocks.objects.link(ob_rock_003)

# ---- scene / render settings (as saved in the file)
scene.camera = ob_camera
scene.frame_start = 1; scene.frame_end = 250; scene.frame_set(1)
scene.render.engine = 'BLENDER_EEVEE_NEXT'
scene.cycles.use_denoising = False
scene.cycles.samples = 128
scene.cycles.sampling_pattern = 'TABULATED_SOBOL'
scene.cycles.use_adaptive_sampling = False
scene.cycles.use_light_tree = False
scene.eevee.use_gtao = True
scene.eevee.use_raytracing = True
scene.view_settings.view_transform = 'Filmic'
bpy.context.view_layer.update()
